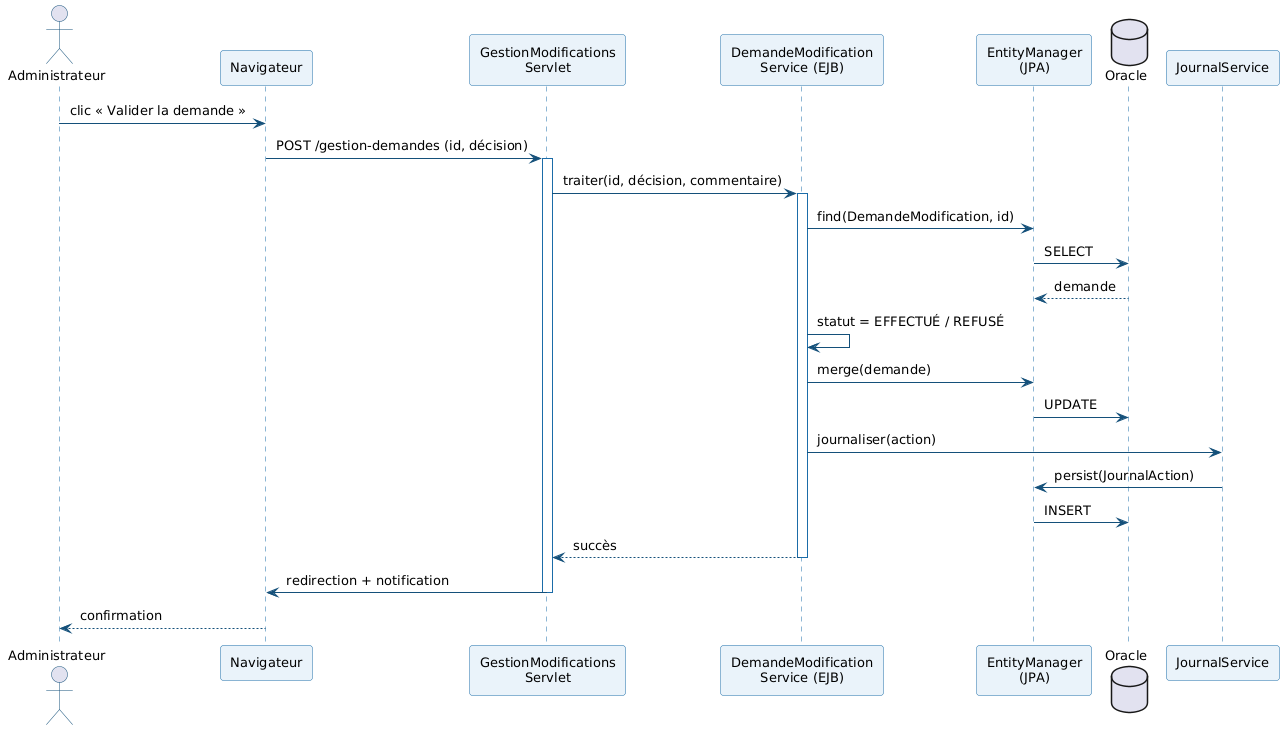

The diagram above was rendered by PlantUML. Its source (embedded in the PNG):
@startuml

skinparam shadowing false
skinparam DefaultFontName Arial
skinparam DefaultFontSize 13
skinparam ArrowColor #14507A
skinparam roundCorner 6
skinparam Padding 3

skinparam sequence {
  ArrowColor #14507A
  LifeLineBorderColor #1B6CA8
  ParticipantBorderColor #1B6CA8
  ParticipantBackgroundColor #EAF3FA
  ActorBorderColor #14507A
}
actor "Administrateur" as ADM
participant "Navigateur" as NAV
participant "GestionModifications\nServlet" as SRV
participant "DemandeModification\nService (EJB)" as SVC
participant "EntityManager\n(JPA)" as EM
database "Oracle" as DB
participant "JournalService" as JRN

ADM -> NAV : clic « Valider la demande »
NAV -> SRV : POST /gestion-demandes (id, décision)
activate SRV
SRV -> SVC : traiter(id, décision, commentaire)
activate SVC
SVC -> EM : find(DemandeModification, id)
EM -> DB : SELECT
DB --> EM : demande
SVC -> SVC : statut = EFFECTUÉ / REFUSÉ
SVC -> EM : merge(demande)
EM -> DB : UPDATE
SVC -> JRN : journaliser(action)
JRN -> EM : persist(JournalAction)
EM -> DB : INSERT
SVC --> SRV : succès
deactivate SVC
SRV -> NAV : redirection + notification
deactivate SRV
NAV --> ADM : confirmation
@enduml